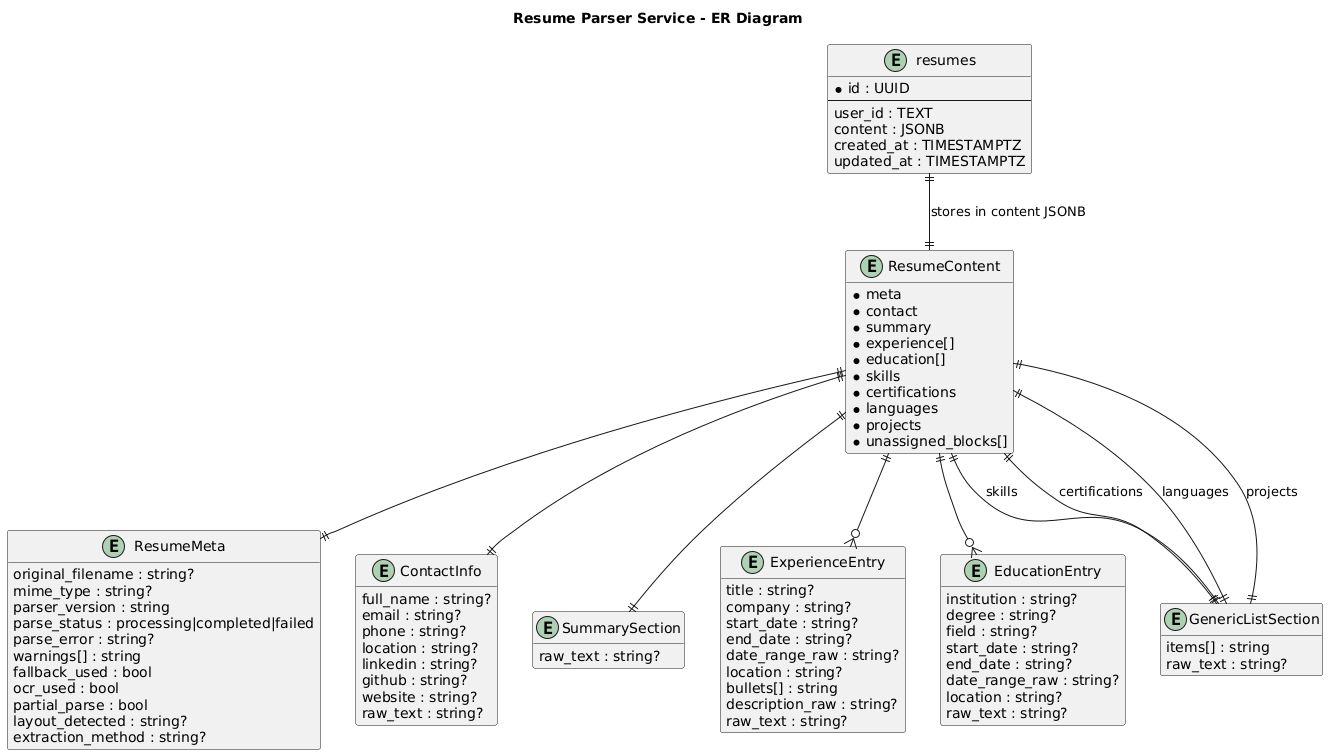

The diagram above was rendered by PlantUML. Its source (embedded in the PNG):
@startuml
title Resume Parser Service - ER Diagram

hide methods
hide stereotypes
skinparam shadowing false

entity "resumes" as resumes {
  * id : UUID
  --
  user_id : TEXT
  content : JSONB
  created_at : TIMESTAMPTZ
  updated_at : TIMESTAMPTZ
}

entity "ResumeContent" as ResumeContent {
  * meta
  * contact
  * summary
  * experience[]
  * education[]
  * skills
  * certifications
  * languages
  * projects
  * unassigned_blocks[]
}

entity "ResumeMeta" as ResumeMeta {
  original_filename : string?
  mime_type : string?
  parser_version : string
  parse_status : processing|completed|failed
  parse_error : string?
  warnings[] : string
  fallback_used : bool
  ocr_used : bool
  partial_parse : bool
  layout_detected : string?
  extraction_method : string?
}

entity "ContactInfo" as ContactInfo {
  full_name : string?
  email : string?
  phone : string?
  location : string?
  linkedin : string?
  github : string?
  website : string?
  raw_text : string?
}

entity "SummarySection" as SummarySection {
  raw_text : string?
}

entity "ExperienceEntry" as ExperienceEntry {
  title : string?
  company : string?
  start_date : string?
  end_date : string?
  date_range_raw : string?
  location : string?
  bullets[] : string
  description_raw : string?
  raw_text : string?
}

entity "EducationEntry" as EducationEntry {
  institution : string?
  degree : string?
  field : string?
  start_date : string?
  end_date : string?
  date_range_raw : string?
  location : string?
  raw_text : string?
}

entity "GenericListSection" as GenericListSection {
  items[] : string
  raw_text : string?
}

resumes ||--|| ResumeContent : stores in content JSONB
ResumeContent ||--|| ResumeMeta
ResumeContent ||--|| ContactInfo
ResumeContent ||--|| SummarySection
ResumeContent ||--o{ ExperienceEntry
ResumeContent ||--o{ EducationEntry
ResumeContent ||--|| GenericListSection : skills
ResumeContent ||--|| GenericListSection : certifications
ResumeContent ||--|| GenericListSection : languages
ResumeContent ||--|| GenericListSection : projects
@enduml